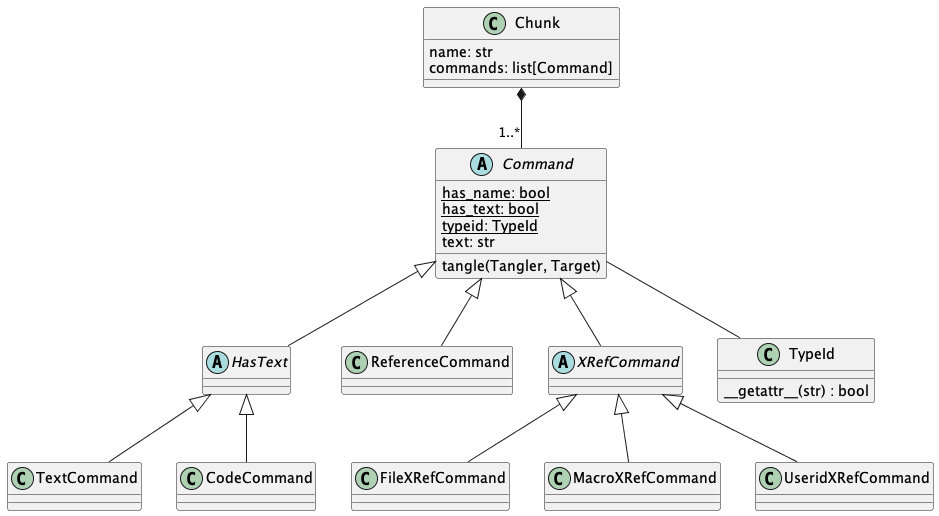

The diagram above was rendered by PlantUML. Its source (embedded in the PNG):
@startuml
class Chunk {
    name: str
    commands: list[Command]
}
abstract class Command {
    {static} has_name: bool
    {static} has_text: bool
    {static} typeid: TypeId
    text: str
    tangle(Tangler, Target)
}

Chunk *-- "1..*" Command

abstract HasText
Command <|-- HasText

class TextCommand
HasText <|-- TextCommand

class CodeCommand
HasText <|-- CodeCommand

class ReferenceCommand
Command <|-- ReferenceCommand

abstract XRefCommand
Command <|-- XRefCommand

class FileXRefCommand
XRefCommand <|-- FileXRefCommand

class MacroXRefCommand
XRefCommand <|-- MacroXRefCommand

class UseridXRefCommand
XRefCommand <|-- UseridXRefCommand

class TypeId {
    __getattr__(str) : bool
}

Command -- TypeId
@enduml